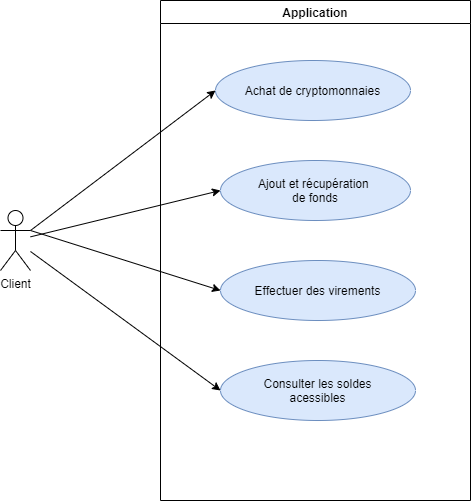

The diagram above was exported from draw.io. Its source (the exported page's mxGraphModel, read from the mxfile embedded in the PNG):
<mxGraphModel dx="782" dy="706" grid="1" gridSize="10" guides="1" tooltips="1" connect="1" arrows="1" fold="1" page="1" pageScale="1" pageWidth="850" pageHeight="1100" math="0" shadow="0" extFonts="Permanent Marker^https://fonts.googleapis.com/css?family=Permanent+Marker">
  <root>
    <mxCell id="0" />
    <mxCell id="1" parent="0" />
    <mxCell id="DpLsbxuuSjGH3xSuSVZz-5" value="Application" style="swimlane;" vertex="1" parent="1">
      <mxGeometry x="300" y="80" width="310" height="500" as="geometry">
        <mxRectangle x="310" y="90" width="100" height="23" as="alternateBounds" />
      </mxGeometry>
    </mxCell>
    <mxCell id="DpLsbxuuSjGH3xSuSVZz-14" value="Consulter les soldes&lt;br&gt;acessibles" style="ellipse;whiteSpace=wrap;html=1;fillColor=#dae8fc;strokeColor=#6c8ebf;" vertex="1" parent="DpLsbxuuSjGH3xSuSVZz-5">
      <mxGeometry x="60" y="360" width="195" height="60" as="geometry" />
    </mxCell>
    <mxCell id="DpLsbxuuSjGH3xSuSVZz-17" value="Effectuer des virements" style="ellipse;whiteSpace=wrap;html=1;fillColor=#dae8fc;strokeColor=#6c8ebf;" vertex="1" parent="DpLsbxuuSjGH3xSuSVZz-5">
      <mxGeometry x="60" y="260" width="195" height="60" as="geometry" />
    </mxCell>
    <mxCell id="DpLsbxuuSjGH3xSuSVZz-19" value="Ajout et récupération &lt;br&gt;de fonds" style="ellipse;whiteSpace=wrap;html=1;fillColor=#dae8fc;strokeColor=#6c8ebf;" vertex="1" parent="DpLsbxuuSjGH3xSuSVZz-5">
      <mxGeometry x="60" y="160" width="190" height="60" as="geometry" />
    </mxCell>
    <mxCell id="DpLsbxuuSjGH3xSuSVZz-20" value="Achat de cryptomonnaies" style="ellipse;whiteSpace=wrap;html=1;fillColor=#dae8fc;strokeColor=#6c8ebf;" vertex="1" parent="DpLsbxuuSjGH3xSuSVZz-5">
      <mxGeometry x="55" y="60" width="195" height="60" as="geometry" />
    </mxCell>
    <mxCell id="DpLsbxuuSjGH3xSuSVZz-16" value="" style="endArrow=classic;html=1;startArrow=none;" edge="1" parent="1" source="DpLsbxuuSjGH3xSuSVZz-1">
      <mxGeometry width="50" height="50" relative="1" as="geometry">
        <mxPoint x="190" y="230" as="sourcePoint" />
        <mxPoint x="360" y="470" as="targetPoint" />
      </mxGeometry>
    </mxCell>
    <mxCell id="DpLsbxuuSjGH3xSuSVZz-18" value="" style="endArrow=classic;html=1;entryX=0;entryY=0.5;entryDx=0;entryDy=0;exitX=1;exitY=0.3333333333333333;exitDx=0;exitDy=0;exitPerimeter=0;" edge="1" parent="1" source="DpLsbxuuSjGH3xSuSVZz-1" target="DpLsbxuuSjGH3xSuSVZz-17">
      <mxGeometry width="50" height="50" relative="1" as="geometry">
        <mxPoint x="190" y="230" as="sourcePoint" />
        <mxPoint x="460" y="270" as="targetPoint" />
      </mxGeometry>
    </mxCell>
    <mxCell id="DpLsbxuuSjGH3xSuSVZz-22" value="" style="endArrow=classic;html=1;entryX=0;entryY=0.5;entryDx=0;entryDy=0;exitX=1;exitY=0.3333333333333333;exitDx=0;exitDy=0;exitPerimeter=0;" edge="1" parent="1" source="DpLsbxuuSjGH3xSuSVZz-1" target="DpLsbxuuSjGH3xSuSVZz-20">
      <mxGeometry width="50" height="50" relative="1" as="geometry">
        <mxPoint x="160" y="380" as="sourcePoint" />
        <mxPoint x="460" y="260" as="targetPoint" />
      </mxGeometry>
    </mxCell>
    <mxCell id="DpLsbxuuSjGH3xSuSVZz-1" value="Client" style="shape=umlActor;verticalLabelPosition=bottom;verticalAlign=top;html=1;outlineConnect=0;" vertex="1" parent="1">
      <mxGeometry x="140" y="290" width="30" height="60" as="geometry" />
    </mxCell>
    <mxCell id="DpLsbxuuSjGH3xSuSVZz-21" value="" style="endArrow=classic;html=1;entryX=0;entryY=0.5;entryDx=0;entryDy=0;" edge="1" parent="1" source="DpLsbxuuSjGH3xSuSVZz-1" target="DpLsbxuuSjGH3xSuSVZz-19">
      <mxGeometry width="50" height="50" relative="1" as="geometry">
        <mxPoint x="190" y="230" as="sourcePoint" />
        <mxPoint x="460" y="260" as="targetPoint" />
      </mxGeometry>
    </mxCell>
  </root>
</mxGraphModel>